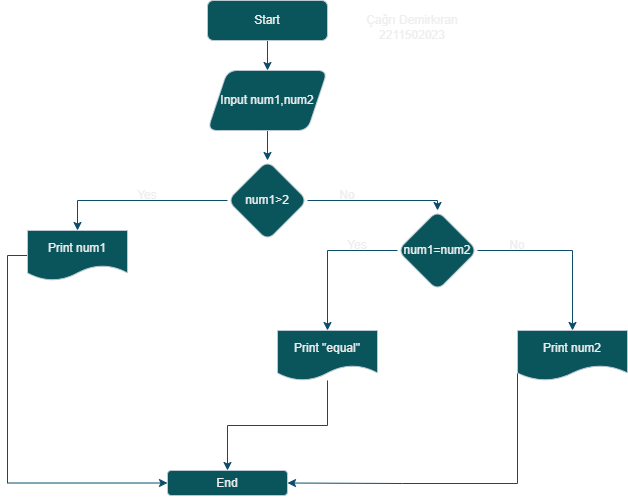

The diagram above was exported from draw.io. Its source (the exported page's mxGraphModel, read from the mxfile embedded in the PNG):
<mxGraphModel dx="1313" dy="663" grid="1" gridSize="10" guides="1" tooltips="1" connect="1" arrows="1" fold="1" page="1" pageScale="1" pageWidth="827" pageHeight="1169" math="0" shadow="0">
  <root>
    <mxCell id="0" />
    <mxCell id="1" parent="0" />
    <mxCell id="BDMLKDjImE-5TCDEDGpt-3" value="" style="edgeStyle=orthogonalEdgeStyle;rounded=0;orthogonalLoop=1;jettySize=auto;html=1;labelBackgroundColor=none;strokeColor=#0B4D6A;fontColor=default;" parent="1" source="BDMLKDjImE-5TCDEDGpt-1" target="BDMLKDjImE-5TCDEDGpt-2" edge="1">
      <mxGeometry relative="1" as="geometry" />
    </mxCell>
    <mxCell id="BDMLKDjImE-5TCDEDGpt-1" value="Start" style="rounded=1;whiteSpace=wrap;html=1;labelBackgroundColor=none;fillColor=#09555B;strokeColor=#BAC8D3;fontColor=#EEEEEE;" parent="1" vertex="1">
      <mxGeometry x="320" y="10" width="120" height="40" as="geometry" />
    </mxCell>
    <mxCell id="BDMLKDjImE-5TCDEDGpt-5" value="" style="edgeStyle=orthogonalEdgeStyle;rounded=0;orthogonalLoop=1;jettySize=auto;html=1;labelBackgroundColor=none;strokeColor=#0B4D6A;fontColor=default;" parent="1" source="BDMLKDjImE-5TCDEDGpt-2" target="BDMLKDjImE-5TCDEDGpt-4" edge="1">
      <mxGeometry relative="1" as="geometry" />
    </mxCell>
    <mxCell id="BDMLKDjImE-5TCDEDGpt-2" value="Input num1,num2" style="shape=parallelogram;perimeter=parallelogramPerimeter;whiteSpace=wrap;html=1;fixedSize=1;rounded=1;labelBackgroundColor=none;fillColor=#09555B;strokeColor=#BAC8D3;fontColor=#EEEEEE;" parent="1" vertex="1">
      <mxGeometry x="320" y="80" width="120" height="60" as="geometry" />
    </mxCell>
    <mxCell id="BDMLKDjImE-5TCDEDGpt-7" value="" style="edgeStyle=orthogonalEdgeStyle;rounded=0;orthogonalLoop=1;jettySize=auto;html=1;labelBackgroundColor=none;strokeColor=#0B4D6A;fontColor=default;" parent="1" source="BDMLKDjImE-5TCDEDGpt-4" target="BDMLKDjImE-5TCDEDGpt-6" edge="1">
      <mxGeometry relative="1" as="geometry">
        <Array as="points">
          <mxPoint x="190" y="210" />
        </Array>
      </mxGeometry>
    </mxCell>
    <mxCell id="BDMLKDjImE-5TCDEDGpt-14" style="edgeStyle=orthogonalEdgeStyle;rounded=0;orthogonalLoop=1;jettySize=auto;html=1;exitX=1;exitY=0.5;exitDx=0;exitDy=0;entryX=0.5;entryY=0;entryDx=0;entryDy=0;labelBackgroundColor=none;strokeColor=#0B4D6A;fontColor=default;" parent="1" source="BDMLKDjImE-5TCDEDGpt-4" target="BDMLKDjImE-5TCDEDGpt-11" edge="1">
      <mxGeometry relative="1" as="geometry">
        <Array as="points">
          <mxPoint x="550" y="210" />
        </Array>
      </mxGeometry>
    </mxCell>
    <mxCell id="BDMLKDjImE-5TCDEDGpt-4" value="num1&amp;gt;2" style="rhombus;whiteSpace=wrap;html=1;rounded=1;labelBackgroundColor=none;fillColor=#09555B;strokeColor=#BAC8D3;fontColor=#EEEEEE;" parent="1" vertex="1">
      <mxGeometry x="340" y="170" width="80" height="80" as="geometry" />
    </mxCell>
    <mxCell id="BDMLKDjImE-5TCDEDGpt-29" style="edgeStyle=orthogonalEdgeStyle;rounded=0;orthogonalLoop=1;jettySize=auto;html=1;exitX=0;exitY=0.5;exitDx=0;exitDy=0;entryX=0;entryY=0.5;entryDx=0;entryDy=0;labelBackgroundColor=none;strokeColor=#0B4D6A;fontColor=default;" parent="1" source="BDMLKDjImE-5TCDEDGpt-6" target="BDMLKDjImE-5TCDEDGpt-26" edge="1">
      <mxGeometry relative="1" as="geometry" />
    </mxCell>
    <mxCell id="BDMLKDjImE-5TCDEDGpt-6" value="Print num1" style="shape=document;whiteSpace=wrap;html=1;boundedLbl=1;rounded=1;labelBackgroundColor=none;fillColor=#09555B;strokeColor=#BAC8D3;fontColor=#EEEEEE;" parent="1" vertex="1">
      <mxGeometry x="140" y="240" width="100" height="50" as="geometry" />
    </mxCell>
    <mxCell id="BDMLKDjImE-5TCDEDGpt-10" value="Yes" style="text;html=1;align=center;verticalAlign=middle;whiteSpace=wrap;rounded=0;labelBackgroundColor=none;fontColor=#EEEEEE;" parent="1" vertex="1">
      <mxGeometry x="230" y="190" width="60" height="30" as="geometry" />
    </mxCell>
    <mxCell id="BDMLKDjImE-5TCDEDGpt-20" value="" style="edgeStyle=orthogonalEdgeStyle;rounded=0;orthogonalLoop=1;jettySize=auto;html=1;labelBackgroundColor=none;strokeColor=#0B4D6A;fontColor=default;" parent="1" source="BDMLKDjImE-5TCDEDGpt-11" target="BDMLKDjImE-5TCDEDGpt-19" edge="1">
      <mxGeometry relative="1" as="geometry" />
    </mxCell>
    <mxCell id="BDMLKDjImE-5TCDEDGpt-22" value="" style="edgeStyle=orthogonalEdgeStyle;rounded=0;orthogonalLoop=1;jettySize=auto;html=1;labelBackgroundColor=none;strokeColor=#0B4D6A;fontColor=default;" parent="1" source="BDMLKDjImE-5TCDEDGpt-11" target="BDMLKDjImE-5TCDEDGpt-21" edge="1">
      <mxGeometry relative="1" as="geometry" />
    </mxCell>
    <mxCell id="BDMLKDjImE-5TCDEDGpt-11" value="num1=num2" style="rhombus;whiteSpace=wrap;html=1;rounded=1;labelBackgroundColor=none;fillColor=#09555B;strokeColor=#BAC8D3;fontColor=#EEEEEE;" parent="1" vertex="1">
      <mxGeometry x="510" y="220" width="80" height="80" as="geometry" />
    </mxCell>
    <mxCell id="BDMLKDjImE-5TCDEDGpt-15" value="No" style="text;html=1;align=center;verticalAlign=middle;whiteSpace=wrap;rounded=0;labelBackgroundColor=none;fontColor=#EEEEEE;" parent="1" vertex="1">
      <mxGeometry x="400" y="200" width="120" height="10" as="geometry" />
    </mxCell>
    <mxCell id="BDMLKDjImE-5TCDEDGpt-27" value="" style="edgeStyle=orthogonalEdgeStyle;rounded=0;orthogonalLoop=1;jettySize=auto;html=1;labelBackgroundColor=none;strokeColor=#0B4D6A;fontColor=default;" parent="1" source="BDMLKDjImE-5TCDEDGpt-19" target="BDMLKDjImE-5TCDEDGpt-26" edge="1">
      <mxGeometry relative="1" as="geometry" />
    </mxCell>
    <mxCell id="BDMLKDjImE-5TCDEDGpt-19" value="Print &quot;equal&quot;" style="shape=document;whiteSpace=wrap;html=1;boundedLbl=1;rounded=1;labelBackgroundColor=none;fillColor=#09555B;strokeColor=#BAC8D3;fontColor=#EEEEEE;" parent="1" vertex="1">
      <mxGeometry x="390" y="340" width="100" height="50" as="geometry" />
    </mxCell>
    <mxCell id="BDMLKDjImE-5TCDEDGpt-28" style="edgeStyle=orthogonalEdgeStyle;rounded=0;orthogonalLoop=1;jettySize=auto;html=1;exitX=0;exitY=0.5;exitDx=0;exitDy=0;entryX=1;entryY=0.5;entryDx=0;entryDy=0;labelBackgroundColor=none;strokeColor=#0B4D6A;fontColor=default;" parent="1" source="BDMLKDjImE-5TCDEDGpt-21" target="BDMLKDjImE-5TCDEDGpt-26" edge="1">
      <mxGeometry relative="1" as="geometry">
        <Array as="points">
          <mxPoint x="630" y="493" />
          <mxPoint x="515" y="493" />
        </Array>
      </mxGeometry>
    </mxCell>
    <mxCell id="BDMLKDjImE-5TCDEDGpt-21" value="Print num2" style="shape=document;whiteSpace=wrap;html=1;boundedLbl=1;rounded=1;labelBackgroundColor=none;fillColor=#09555B;strokeColor=#BAC8D3;fontColor=#EEEEEE;" parent="1" vertex="1">
      <mxGeometry x="630" y="340" width="110" height="50" as="geometry" />
    </mxCell>
    <mxCell id="BDMLKDjImE-5TCDEDGpt-23" value="Yes" style="text;html=1;align=center;verticalAlign=middle;whiteSpace=wrap;rounded=0;labelBackgroundColor=none;fontColor=#EEEEEE;" parent="1" vertex="1">
      <mxGeometry x="440" y="240" width="60" height="30" as="geometry" />
    </mxCell>
    <mxCell id="BDMLKDjImE-5TCDEDGpt-25" value="No" style="text;html=1;align=center;verticalAlign=middle;whiteSpace=wrap;rounded=0;labelBackgroundColor=none;fontColor=#EEEEEE;" parent="1" vertex="1">
      <mxGeometry x="570" y="250" width="120" height="10" as="geometry" />
    </mxCell>
    <mxCell id="BDMLKDjImE-5TCDEDGpt-26" value="End" style="whiteSpace=wrap;html=1;rounded=1;labelBackgroundColor=none;fillColor=#09555B;strokeColor=#BAC8D3;fontColor=#EEEEEE;" parent="1" vertex="1">
      <mxGeometry x="280" y="480" width="120" height="25" as="geometry" />
    </mxCell>
    <mxCell id="BDMLKDjImE-5TCDEDGpt-30" value="Çağrı Demirkıran 2211502023" style="text;html=1;align=center;verticalAlign=middle;whiteSpace=wrap;rounded=0;labelBackgroundColor=none;fontColor=#EEEEEE;" parent="1" vertex="1">
      <mxGeometry x="460" y="10" width="130" height="55" as="geometry" />
    </mxCell>
  </root>
</mxGraphModel>